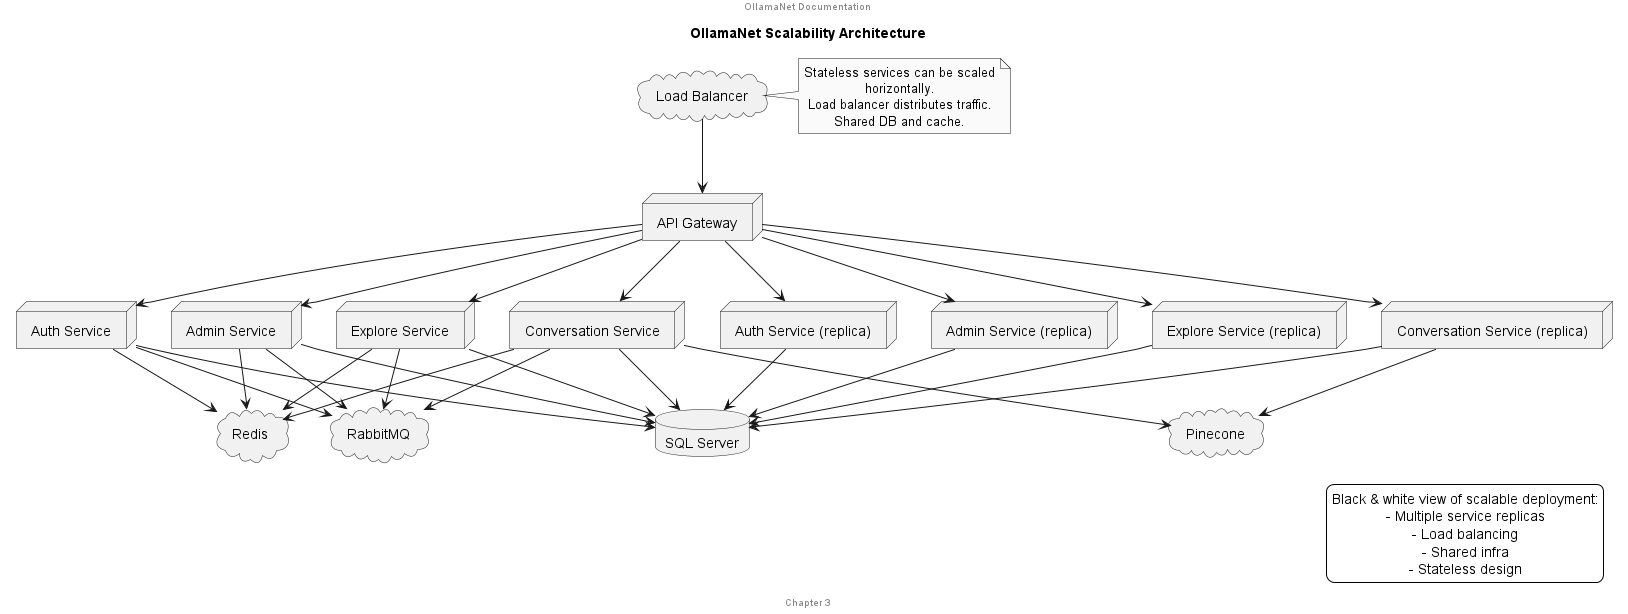

The diagram above was rendered by PlantUML. Its source (embedded in the PNG):
@startuml Scalability_Architecture

title OllamaNet Scalability Architecture

' Force black and white theme
skinparam monochrome true
skinparam shadowing false
skinparam backgroundColor white
skinparam defaultTextAlignment center
' Optional: tighten wrap and font styling for cleaner look
skinparam wrapWidth 200
skinparam handwritten false

header OllamaNet Documentation
footer Chapter 3

skinparam monochrome true
skinparam defaultTextAlignment center

cloud "Load Balancer" as lb
node "API Gateway" as gateway
node "Auth Service" as auth1
node "Auth Service (replica)" as auth2
node "Admin Service" as admin1
node "Admin Service (replica)" as admin2
node "Conversation Service" as convo1
node "Conversation Service (replica)" as convo2
node "Explore Service" as explore1
node "Explore Service (replica)" as explore2
database "SQL Server" as db
cloud "Redis" as redis
cloud "RabbitMQ" as rabbit
cloud "Pinecone" as vector

lb --> gateway
gateway --> auth1
gateway --> auth2
gateway --> admin1
gateway --> admin2
gateway --> convo1
gateway --> convo2
gateway --> explore1
gateway --> explore2

auth1 --> db
auth2 --> db
admin1 --> db
admin2 --> db
convo1 --> db
convo2 --> db
explore1 --> db
explore2 --> db

auth1 --> redis
admin1 --> redis
convo1 --> redis
explore1 --> redis

convo1 --> vector
convo2 --> vector

auth1 --> rabbit
admin1 --> rabbit
convo1 --> rabbit
explore1 --> rabbit

note right of lb
  Stateless services can be scaled horizontally.
  Load balancer distributes traffic.
  Shared DB and cache.
end note

legend right
  Black & white view of scalable deployment:
  - Multiple service replicas
  - Load balancing
  - Shared infra
  - Stateless design
end legend

@enduml